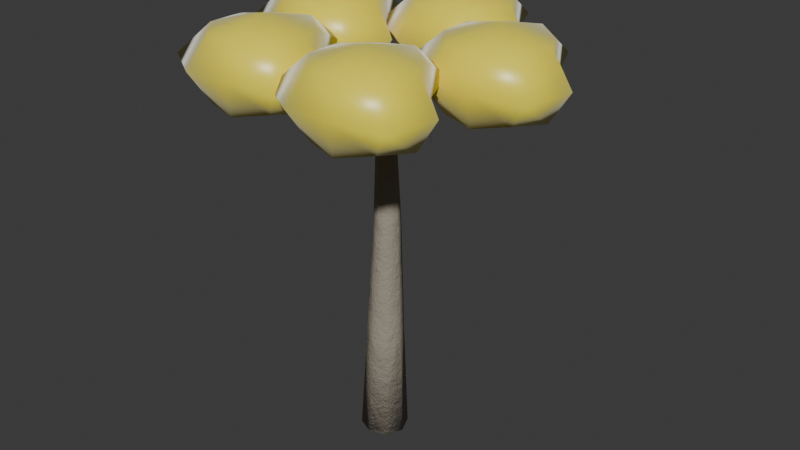 # Source: canopy_ancient_ginkgo.blend  (saved by Blender 5.2.44; exported with 4.5.12 LTS)
import bpy
from mathutils import Matrix  # noqa: F401  (used for matrix-valued properties, if any)

bpy.ops.wm.read_factory_settings(use_empty=True)
scene = bpy.context.scene
scene.name = 'Scene'

# ---- collections
col_collection = bpy.data.collections.new('Collection'); scene.collection.children.link(col_collection)

# ---- materials (node trees are filled in below, after node groups)
mat_m_ancientginkgo_trunk = bpy.data.materials.new('M_AncientGinkgo_Trunk')
mat_m_ancientginkgo_foliage = bpy.data.materials.new('M_AncientGinkgo_Foliage')

# ---- material node trees
mat_m_ancientginkgo_trunk.use_nodes = True; mat_m_ancientginkgo_trunk.node_tree.nodes.clear()
_N = mat_m_ancientginkgo_trunk.node_tree.nodes; _L = mat_m_ancientginkgo_trunk.node_tree.links
n0 = _N.new('ShaderNodeBsdfPrincipled'); n0.name = 'Principled BSDF'; n0.location = (200, 0)
n0.inputs[0].default_value = (0.34, 0.3, 0.24, 1.0)
n0.inputs[2].default_value = 0.92
n0.inputs[10].default_value = 0.005
n0.inputs[13].default_value = 0.25
n1 = _N.new('ShaderNodeTexNoise'); n1.name = 'Noise Texture'; n1.location = (-400, -150)
n1.width = 160
n1.inputs[2].default_value = 18.0
n1.inputs[3].default_value = 6.0
n1.inputs[4].default_value = 0.75
n2 = _N.new('ShaderNodeBump'); n2.name = 'Bump'; n2.location = (-100, -150)
n2.inputs[0].default_value = 0.7
n2.inputs[1].default_value = 0.15
n3 = _N.new('ShaderNodeOutputMaterial'); n3.name = 'Material Output'; n3.location = (500, 0)
_L.new(n1.outputs[0], n2.inputs[3])
_L.new(n2.outputs[0], n0.inputs[5])
_L.new(n0.outputs[0], n3.inputs[0])
n3.is_active_output = True
mat_m_ancientginkgo_foliage.use_nodes = True; mat_m_ancientginkgo_foliage.node_tree.nodes.clear()
_N = mat_m_ancientginkgo_foliage.node_tree.nodes; _L = mat_m_ancientginkgo_foliage.node_tree.links
n0 = _N.new('ShaderNodeBsdfPrincipled'); n0.name = 'Principled BSDF'; n0.location = (200, 0)
n0.inputs[0].default_value = (0.98, 0.8, 0.05, 1.0)
n0.inputs[2].default_value = 0.35
n0.inputs[8].default_value = 0.62
n0.inputs[9].default_value = (0.1485, 0.315, 0.006)
n0.inputs[10].default_value = 0.03
n0.inputs[24].default_value = 0.4
n1 = _N.new('ShaderNodeOutputMaterial'); n1.name = 'Material Output'; n1.location = (500, 0)
_L.new(n0.outputs[0], n1.inputs[0])
n1.is_active_output = True

# ---- world
world_world = bpy.data.worlds.new('World'); scene.world = world_world
world_world.use_nodes = True; world_world.node_tree.nodes.clear()
_N = world_world.node_tree.nodes; _L = world_world.node_tree.links
n0 = _N.new('ShaderNodeOutputWorld'); n0.name = 'World Output'; n0.location = (200, 100)
n1 = _N.new('ShaderNodeBackground'); n1.name = 'Background'; n1.location = (-200, 100)
n1.inputs[0].default_value = (0.05088, 0.05088, 0.05088, 1.0)
_L.new(n1.outputs[0], n0.inputs[0])
n0.is_active_output = True
world_world.color = (0.05088, 0.05088, 0.05088)
world_world.sun_shadow_jitter_overblur = 0.0

# ---- meshes
me_flora_ancient_ginkgo_mesh = bpy.data.meshes.new('Flora_Ancient_Ginkgo_Mesh')
me_flora_ancient_ginkgo_mesh.from_pydata([(-0.7193, 0.0, 0.03083), (-0.5093, -0.5089, 0.007286), (-0.0008797, -0.7197, -0.02053), (0.508, -0.5089, -0.03631), (0.7193, -8.814e-17, -0.03083), (0.5093, 0.5089, -0.007286), (0.0008797, 0.7197, 0.02053), (-0.508, 0.5089, 0.03631), (-0.4, -0.1003, 3.504), (-0.2386, -0.4891, 3.509), (0.1504, -0.6499, 3.509), (0.5392, -0.4886, 3.504), (0.7, -0.09966, 3.496), (0.5386, 0.2891, 3.491), (0.1496, 0.4499, 3.491), (-0.2392, 0.2886, 3.496), (-0.35, 0.1197, 6.997), (-0.2326, -0.163, 7.003), (0.05029, -0.2799, 7.007), (0.333, -0.1626, 7.007), (0.45, 0.1203, 7.003), (0.3326, 0.403, 6.997), (0.04971, 0.5199, 6.993), (-0.233, 0.4026, 6.993), (-0.15, 0.01963, 10.5), (-0.07657, -0.157, 10.5), (0.1003, -0.2299, 10.49), (0.2769, -0.1564, 10.49), (0.35, 0.02037, 10.5), (0.2766, 0.197, 10.5), (0.09973, 0.2699, 10.51), (-0.07695, 0.1964, 10.51), (0.0, 0.0, 0.0), (0.1, 0.02, 10.5), (0.1445, -0.1544, 10.5), (0.2023, -0.04676, 10.37), (0.1578, 0.1276, 10.37), (0.05547, 0.1944, 10.5), (-0.002317, 0.08676, 10.63), (0.04222, -0.08764, 10.63), (1.37, 0.2204, 11.3), (1.388, 0.2869, 11.2), (1.358, 0.4032, 11.2), (1.311, 0.4529, 11.3), (1.293, 0.3865, 11.4), (1.322, 0.2702, 11.4), (3.213, 0.7632, 11.6), (3.213, 0.7891, 11.56), (3.201, 0.8376, 11.56), (3.188, 0.8601, 11.6), (3.188, 0.8343, 11.64), (3.2, 0.7858, 11.64), (0.1, 0.02, 10.5), (3.201, 0.8117, 11.6), (1.4, 0.3367, 11.3), (1.34, 0.2767, 11.3), (1.28, 0.3367, 11.3), (1.34, 0.3967, 11.3), (1.435, 0.3367, 10.5), (1.39, 0.2917, 10.5), (1.345, 0.3367, 10.5), (1.39, 0.3817, 10.5), (1.435, 0.3367, 9.701), (1.42, 0.3217, 9.7), (1.405, 0.3367, 9.699), (1.42, 0.3517, 9.7), (1.34, 0.3367, 11.3), (1.42, 0.3367, 9.7), (3.201, 0.8117, 13.3), (3.201, 0.8117, 10.6), (4.76, 0.8117, 12.95), (4.285, 1.721, 12.86), (3.468, 2.33, 12.94), (2.477, 2.066, 12.88), (1.793, 1.324, 12.91), (1.793, 0.2994, 12.91), (2.477, -0.4421, 12.88), (3.468, -0.7067, 12.94), (4.285, -0.09795, 12.86), (5.406, 0.8117, 11.95), (4.385, 1.806, 11.95), (3.658, 3.407, 11.95), (2.177, 2.585, 11.95), (1.637, 1.381, 11.95), (0.7828, -0.06829, 11.95), (2.177, -0.9615, 11.95), (3.5, -0.8879, 11.95), (5.082, -0.767, 11.95), (4.76, 0.8117, 10.95), (4.285, 1.721, 11.04), (3.468, 2.33, 10.96), (2.477, 2.066, 11.02), (1.793, 1.324, 10.99), (1.793, 0.2994, 10.99), (2.477, -0.4421, 11.02), (3.468, -0.7067, 10.96), (4.285, -0.09795, 11.04), (0.2796, 0.008459, 10.5), (0.1951, 0.09668, 10.37), (0.01548, 0.1082, 10.37), (-0.07963, 0.03154, 10.5), (0.004888, -0.05668, 10.63), (0.1845, -0.06822, 10.63), (0.3018, 1.29, 11.3), (0.2441, 1.327, 11.2), (0.1244, 1.335, 11.2), (0.06231, 1.305, 11.3), (0.12, 1.267, 11.4), (0.2398, 1.26, 11.4), (0.3551, 3.21, 11.6), (0.3305, 3.218, 11.56), (0.2806, 3.222, 11.56), (0.2553, 3.217, 11.6), (0.2798, 3.208, 11.64), (0.3297, 3.205, 11.64), (0.1, 0.02, 10.5), (0.3052, 3.213, 11.6), (0.242, 1.297, 11.3), (0.1821, 1.237, 11.3), (0.1222, 1.297, 11.3), (0.1821, 1.357, 11.3), (0.277, 1.297, 10.5), (0.2321, 1.252, 10.5), (0.1871, 1.297, 10.5), (0.2321, 1.342, 10.5), (0.2771, 1.297, 9.701), (0.2621, 1.282, 9.7), (0.2471, 1.297, 9.699), (0.2621, 1.312, 9.7), (0.1821, 1.297, 11.3), (0.2621, 1.297, 9.7), (0.3052, 3.213, 13.3), (0.3052, 3.213, 10.6), (1.864, 3.213, 12.95), (1.389, 4.123, 12.86), (0.5729, 4.732, 12.94), (-0.4187, 4.467, 12.88), (-1.102, 3.726, 12.91), (-1.102, 2.701, 12.91), (-0.4187, 1.96, 12.88), (0.5729, 1.695, 12.94), (1.389, 2.304, 12.86), (2.51, 3.213, 11.95), (1.49, 4.208, 11.95), (0.7627, 5.808, 11.95), (-0.7186, 4.987, 11.95), (-1.258, 3.782, 11.95), (-2.113, 2.333, 11.95), (-0.7186, 1.44, 11.95), (0.6048, 1.514, 11.95), (2.187, 1.635, 11.95), (1.864, 3.213, 10.95), (1.389, 4.123, 11.04), (0.5729, 4.732, 10.96), (-0.4187, 4.467, 11.02), (-1.102, 3.726, 10.99), (-1.102, 2.701, 10.99), (-0.4187, 1.96, 11.02), (0.5729, 1.695, 10.96), (1.389, 2.304, 11.04), (0.1665, 0.1873, 10.5), (0.05647, 0.1342, 10.37), (-0.01002, -0.03312, 10.37), (0.03352, -0.1473, 10.5), (0.1435, -0.09415, 10.63), (0.21, 0.07312, 10.63), (-1.045, 0.6043, 11.3), (-1.099, 0.561, 11.2), (-1.143, 0.4495, 11.2), (-1.134, 0.3813, 11.3), (-1.08, 0.4245, 11.4), (-1.036, 0.5361, 11.4), (-2.855, 1.248, 11.6), (-2.871, 1.228, 11.56), (-2.889, 1.181, 11.56), (-2.892, 1.155, 11.6), (-2.877, 1.176, 11.64), (-2.858, 1.223, 11.64), (0.1, 0.02, 10.5), (-2.874, 1.202, 11.6), (-1.03, 0.4928, 11.3), (-1.089, 0.4328, 11.3), (-1.149, 0.4928, 11.3), (-1.089, 0.5528, 11.3), (-0.9945, 0.4928, 10.5), (-1.039, 0.4478, 10.5), (-1.084, 0.4928, 10.5), (-1.039, 0.5378, 10.5), (-0.9945, 0.4928, 9.701), (-1.009, 0.4778, 9.7), (-1.024, 0.4928, 9.699), (-1.009, 0.5078, 9.7), (-1.089, 0.4928, 11.3), (-1.009, 0.4928, 9.7), (-2.874, 1.202, 13.3), (-2.874, 1.202, 10.6), (-1.315, 1.202, 12.95), (-1.79, 2.112, 12.86), (-2.606, 2.72, 12.94), (-3.598, 2.456, 12.88), (-4.281, 1.714, 12.91), (-4.281, 0.6897, 12.91), (-3.598, -0.05189, 12.88), (-2.606, -0.3164, 12.94), (-1.79, 0.2923, 12.86), (-0.6687, 1.202, 11.95), (-1.689, 2.196, 11.95), (-2.416, 3.797, 11.95), (-3.897, 2.975, 11.95), (-4.437, 1.771, 11.95), (-5.291, 0.322, 11.95), (-3.897, -0.5712, 11.95), (-2.574, -0.4976, 11.95), (-0.9923, -0.3767, 11.95), (-1.315, 1.202, 10.95), (-1.79, 2.112, 11.04), (-2.606, 2.72, 10.96), (-3.598, 2.456, 11.02), (-4.281, 1.714, 10.99), (-4.281, 0.6897, 10.99), (-3.598, -0.05189, 11.02), (-2.606, -0.3164, 10.96), (-1.79, 0.2923, 11.04), (-0.03854, 0.1349, 10.5), (-0.02202, 0.01387, 10.37), (0.1165, -0.101, 10.37), (0.2385, -0.09492, 10.5), (0.222, 0.02613, 10.63), (0.08348, 0.141, 10.63), (-0.8096, -0.8886, 11.3), (-0.785, -0.9529, 11.2), (-0.6926, -1.029, 11.2), (-0.6249, -1.042, 11.3), (-0.6495, -0.9775, 11.4), (-0.7418, -0.9009, 11.4), (-1.982, -2.411, 11.6), (-1.967, -2.432, 11.56), (-1.928, -2.464, 11.56), (-1.905, -2.475, 11.6), (-1.92, -2.454, 11.64), (-1.958, -2.422, 11.64), (0.1, 0.02, 10.5), (-1.943, -2.443, 11.6), (-0.6573, -0.9652, 11.3), (-0.7172, -1.025, 11.3), (-0.7771, -0.9652, 11.3), (-0.7172, -0.9052, 11.3), (-0.6223, -0.9652, 10.5), (-0.6672, -1.01, 10.5), (-0.7122, -0.9652, 10.5), (-0.6672, -0.9202, 10.5), (-0.6222, -0.9652, 9.701), (-0.6372, -0.9802, 9.7), (-0.6522, -0.9652, 9.699), (-0.6372, -0.9502, 9.7), (-0.7172, -0.9652, 11.3), (-0.6372, -0.9652, 9.7), (-1.943, -2.443, 13.3), (-1.943, -2.443, 10.6), (-0.3839, -2.443, 12.95), (-0.859, -1.533, 12.86), (-1.675, -0.9246, 12.94), (-2.667, -1.189, 12.88), (-3.351, -1.931, 12.91), (-3.351, -2.955, 12.91), (-2.667, -3.697, 12.88), (-1.675, -3.961, 12.94), (-0.859, -3.353, 12.86), (0.262, -2.443, 11.95), (-0.7582, -1.449, 11.95), (-1.485, 0.1521, 11.95), (-2.967, -0.6697, 11.95), (-3.506, -1.874, 11.95), (-4.361, -3.323, 11.95), (-2.967, -4.216, 11.95), (-1.643, -4.142, 11.95), (-0.06163, -4.022, 11.95), (-0.3839, -2.443, 10.95), (-0.859, -1.533, 11.04), (-1.675, -0.9246, 10.96), (-2.667, -1.189, 11.02), (-3.351, -1.931, 10.99), (-3.351, -2.955, 10.99), (-2.667, -3.697, 11.02), (-1.675, -3.961, 10.96), (-0.859, -3.353, 11.04), (-0.05211, -0.07625, 10.5), (0.06812, -0.09794, 10.37), (0.2202, -0.001692, 10.37), (0.2521, 0.1162, 10.5), (0.1319, 0.1379, 10.63), (-0.02023, 0.04169, 10.63), (0.683, -1.126, 11.3), (0.7518, -1.122, 11.2), (0.8532, -1.058, 11.2), (0.8858, -0.9975, 11.3), (0.8171, -1.001, 11.4), (0.7157, -1.065, 11.4), (1.769, -2.711, 11.6), (1.794, -2.703, 11.56), (1.836, -2.676, 11.56), (1.853, -2.657, 11.6), (1.829, -2.665, 11.64), (1.786, -2.692, 11.64), (0.1, 0.02, 10.5), (1.811, -2.684, 11.6), (0.8443, -1.062, 11.3), (0.7844, -1.122, 11.3), (0.7245, -1.062, 11.3), (0.7844, -1.002, 11.3), (0.8794, -1.062, 10.5), (0.8344, -1.107, 10.5), (0.7895, -1.062, 10.5), (0.8344, -1.017, 10.5), (0.8794, -1.062, 9.701), (0.8644, -1.077, 9.7), (0.8494, -1.062, 9.699), (0.8644, -1.047, 9.7), (0.7844, -1.062, 11.3), (0.8644, -1.062, 9.7), (1.811, -2.684, 13.3), (1.811, -2.684, 10.6), (3.37, -2.684, 12.95), (2.895, -1.774, 12.86), (2.079, -1.166, 12.94), (1.087, -1.43, 12.88), (0.4036, -2.172, 12.91), (0.4036, -3.196, 12.91), (1.087, -3.938, 12.88), (2.079, -4.202, 12.94), (2.895, -3.594, 12.86), (4.016, -2.684, 11.95), (2.996, -1.69, 11.95), (2.269, -0.08906, 11.95), (0.7873, -0.9109, 11.95), (0.2478, -2.115, 11.95), (-0.6067, -3.564, 11.95), (0.7873, -4.457, 11.95), (2.111, -4.384, 11.95), (3.692, -4.263, 11.95), (3.37, -2.684, 10.95), (2.895, -1.774, 11.04), (2.079, -1.166, 10.96), (1.087, -1.43, 11.02), (0.4036, -2.172, 10.99), (0.4036, -3.196, 10.99), (1.087, -3.938, 11.02), (2.079, -4.202, 10.96), (2.895, -3.594, 11.04)], [], [(0, 1, 9, 8), (1, 2, 10, 9), (2, 3, 11, 10), (3, 4, 12, 11), (4, 5, 13, 12), (5, 6, 14, 13), (6, 7, 15, 14), (7, 0, 8, 15), (8, 9, 17, 16), (9, 10, 18, 17), (10, 11, 19, 18), (11, 12, 20, 19), (12, 13, 21, 20), (13, 14, 22, 21), (14, 15, 23, 22), (15, 8, 16, 23), (16, 17, 25, 24), (17, 18, 26, 25), (18, 19, 27, 26), (19, 20, 28, 27), (20, 21, 29, 28), (21, 22, 30, 29), (22, 23, 31, 30), (23, 16, 24, 31), (32, 1, 0), (32, 2, 1), (32, 3, 2), (32, 4, 3), (32, 5, 4), (32, 6, 5), (32, 7, 6), (32, 0, 7), (33, 24, 25), (33, 25, 26), (33, 26, 27), (33, 27, 28), (33, 28, 29), (33, 29, 30), (33, 30, 31), (33, 31, 24), (34, 35, 41, 40), (35, 36, 42, 41), (36, 37, 43, 42), (37, 38, 44, 43), (38, 39, 45, 44), (39, 34, 40, 45), (40, 41, 47, 46), (41, 42, 48, 47), (42, 43, 49, 48), (43, 44, 50, 49), (44, 45, 51, 50), (45, 40, 46, 51), (52, 35, 34), (52, 36, 35), (52, 37, 36), (52, 38, 37), (52, 39, 38), (52, 34, 39), (53, 46, 47), (53, 47, 48), (53, 48, 49), (53, 49, 50), (53, 50, 51), (53, 51, 46), (54, 55, 59, 58), (55, 56, 60, 59), (56, 57, 61, 60), (57, 54, 58, 61), (58, 59, 63, 62), (59, 60, 64, 63), (60, 61, 65, 64), (61, 58, 62, 65), (66, 55, 54), (66, 56, 55), (66, 57, 56), (66, 54, 57), (67, 62, 63), (67, 63, 64), (67, 64, 65), (67, 65, 62), (68, 70, 71), (68, 71, 72), (68, 72, 73), (68, 73, 74), (68, 74, 75), (68, 75, 76), (68, 76, 77), (68, 77, 78), (68, 78, 70), (70, 79, 80, 71), (71, 80, 81, 72), (72, 81, 82, 73), (73, 82, 83, 74), (74, 83, 84, 75), (75, 84, 85, 76), (76, 85, 86, 77), (77, 86, 87, 78), (78, 87, 79, 70), (79, 88, 89, 80), (80, 89, 90, 81), (81, 90, 91, 82), (82, 91, 92, 83), (83, 92, 93, 84), (84, 93, 94, 85), (85, 94, 95, 86), (86, 95, 96, 87), (87, 96, 88, 79), (69, 89, 88), (69, 90, 89), (69, 91, 90), (69, 92, 91), (69, 93, 92), (69, 94, 93), (69, 95, 94), (69, 96, 95), (69, 88, 96), (97, 98, 104, 103), (98, 99, 105, 104), (99, 100, 106, 105), (100, 101, 107, 106), (101, 102, 108, 107), (102, 97, 103, 108), (103, 104, 110, 109), (104, 105, 111, 110), (105, 106, 112, 111), (106, 107, 113, 112), (107, 108, 114, 113), (108, 103, 109, 114), (115, 98, 97), (115, 99, 98), (115, 100, 99), (115, 101, 100), (115, 102, 101), (115, 97, 102), (116, 109, 110), (116, 110, 111), (116, 111, 112), (116, 112, 113), (116, 113, 114), (116, 114, 109), (117, 118, 122, 121), (118, 119, 123, 122), (119, 120, 124, 123), (120, 117, 121, 124), (121, 122, 126, 125), (122, 123, 127, 126), (123, 124, 128, 127), (124, 121, 125, 128), (129, 118, 117), (129, 119, 118), (129, 120, 119), (129, 117, 120), (130, 125, 126), (130, 126, 127), (130, 127, 128), (130, 128, 125), (131, 133, 134), (131, 134, 135), (131, 135, 136), (131, 136, 137), (131, 137, 138), (131, 138, 139), (131, 139, 140), (131, 140, 141), (131, 141, 133), (133, 142, 143, 134), (134, 143, 144, 135), (135, 144, 145, 136), (136, 145, 146, 137), (137, 146, 147, 138), (138, 147, 148, 139), (139, 148, 149, 140), (140, 149, 150, 141), (141, 150, 142, 133), (142, 151, 152, 143), (143, 152, 153, 144), (144, 153, 154, 145), (145, 154, 155, 146), (146, 155, 156, 147), (147, 156, 157, 148), (148, 157, 158, 149), (149, 158, 159, 150), (150, 159, 151, 142), (132, 152, 151), (132, 153, 152), (132, 154, 153), (132, 155, 154), (132, 156, 155), (132, 157, 156), (132, 158, 157), (132, 159, 158), (132, 151, 159), (160, 161, 167, 166), (161, 162, 168, 167), (162, 163, 169, 168), (163, 164, 170, 169), (164, 165, 171, 170), (165, 160, 166, 171), (166, 167, 173, 172), (167, 168, 174, 173), (168, 169, 175, 174), (169, 170, 176, 175), (170, 171, 177, 176), (171, 166, 172, 177), (178, 161, 160), (178, 162, 161), (178, 163, 162), (178, 164, 163), (178, 165, 164), (178, 160, 165), (179, 172, 173), (179, 173, 174), (179, 174, 175), (179, 175, 176), (179, 176, 177), (179, 177, 172), (180, 181, 185, 184), (181, 182, 186, 185), (182, 183, 187, 186), (183, 180, 184, 187), (184, 185, 189, 188), (185, 186, 190, 189), (186, 187, 191, 190), (187, 184, 188, 191), (192, 181, 180), (192, 182, 181), (192, 183, 182), (192, 180, 183), (193, 188, 189), (193, 189, 190), (193, 190, 191), (193, 191, 188), (194, 196, 197), (194, 197, 198), (194, 198, 199), (194, 199, 200), (194, 200, 201), (194, 201, 202), (194, 202, 203), (194, 203, 204), (194, 204, 196), (196, 205, 206, 197), (197, 206, 207, 198), (198, 207, 208, 199), (199, 208, 209, 200), (200, 209, 210, 201), (201, 210, 211, 202), (202, 211, 212, 203), (203, 212, 213, 204), (204, 213, 205, 196), (205, 214, 215, 206), (206, 215, 216, 207), (207, 216, 217, 208), (208, 217, 218, 209), (209, 218, 219, 210), (210, 219, 220, 211), (211, 220, 221, 212), (212, 221, 222, 213), (213, 222, 214, 205), (195, 215, 214), (195, 216, 215), (195, 217, 216), (195, 218, 217), (195, 219, 218), (195, 220, 219), (195, 221, 220), (195, 222, 221), (195, 214, 222), (223, 224, 230, 229), (224, 225, 231, 230), (225, 226, 232, 231), (226, 227, 233, 232), (227, 228, 234, 233), (228, 223, 229, 234), (229, 230, 236, 235), (230, 231, 237, 236), (231, 232, 238, 237), (232, 233, 239, 238), (233, 234, 240, 239), (234, 229, 235, 240), (241, 224, 223), (241, 225, 224), (241, 226, 225), (241, 227, 226), (241, 228, 227), (241, 223, 228), (242, 235, 236), (242, 236, 237), (242, 237, 238), (242, 238, 239), (242, 239, 240), (242, 240, 235), (243, 244, 248, 247), (244, 245, 249, 248), (245, 246, 250, 249), (246, 243, 247, 250), (247, 248, 252, 251), (248, 249, 253, 252), (249, 250, 254, 253), (250, 247, 251, 254), (255, 244, 243), (255, 245, 244), (255, 246, 245), (255, 243, 246), (256, 251, 252), (256, 252, 253), (256, 253, 254), (256, 254, 251), (257, 259, 260), (257, 260, 261), (257, 261, 262), (257, 262, 263), (257, 263, 264), (257, 264, 265), (257, 265, 266), (257, 266, 267), (257, 267, 259), (259, 268, 269, 260), (260, 269, 270, 261), (261, 270, 271, 262), (262, 271, 272, 263), (263, 272, 273, 264), (264, 273, 274, 265), (265, 274, 275, 266), (266, 275, 276, 267), (267, 276, 268, 259), (268, 277, 278, 269), (269, 278, 279, 270), (270, 279, 280, 271), (271, 280, 281, 272), (272, 281, 282, 273), (273, 282, 283, 274), (274, 283, 284, 275), (275, 284, 285, 276), (276, 285, 277, 268), (258, 278, 277), (258, 279, 278), (258, 280, 279), (258, 281, 280), (258, 282, 281), (258, 283, 282), (258, 284, 283), (258, 285, 284), (258, 277, 285), (286, 287, 293, 292), (287, 288, 294, 293), (288, 289, 295, 294), (289, 290, 296, 295), (290, 291, 297, 296), (291, 286, 292, 297), (292, 293, 299, 298), (293, 294, 300, 299), (294, 295, 301, 300), (295, 296, 302, 301), (296, 297, 303, 302), (297, 292, 298, 303), (304, 287, 286), (304, 288, 287), (304, 289, 288), (304, 290, 289), (304, 291, 290), (304, 286, 291), (305, 298, 299), (305, 299, 300), (305, 300, 301), (305, 301, 302), (305, 302, 303), (305, 303, 298), (306, 307, 311, 310), (307, 308, 312, 311), (308, 309, 313, 312), (309, 306, 310, 313), (310, 311, 315, 314), (311, 312, 316, 315), (312, 313, 317, 316), (313, 310, 314, 317), (318, 307, 306), (318, 308, 307), (318, 309, 308), (318, 306, 309), (319, 314, 315), (319, 315, 316), (319, 316, 317), (319, 317, 314), (320, 322, 323), (320, 323, 324), (320, 324, 325), (320, 325, 326), (320, 326, 327), (320, 327, 328), (320, 328, 329), (320, 329, 330), (320, 330, 322), (322, 331, 332, 323), (323, 332, 333, 324), (324, 333, 334, 325), (325, 334, 335, 326), (326, 335, 336, 327), (327, 336, 337, 328), (328, 337, 338, 329), (329, 338, 339, 330), (330, 339, 331, 322), (331, 340, 341, 332), (332, 341, 342, 333), (333, 342, 343, 334), (334, 343, 344, 335), (335, 344, 345, 336), (336, 345, 346, 337), (337, 346, 347, 338), (338, 347, 348, 339), (339, 348, 340, 331), (321, 341, 340), (321, 342, 341), (321, 343, 342), (321, 344, 343), (321, 345, 344), (321, 346, 345), (321, 347, 346), (321, 348, 347), (321, 340, 348)])
me_flora_ancient_ginkgo_mesh.polygons.foreach_set('use_smooth', [True] * 420)
me_flora_ancient_ginkgo_mesh.polygons.foreach_set('material_index', [0, 0, 0, 0, 0, 0, 0, 0, 0, 0, 0, 0, 0, 0, 0, 0, 0, 0, 0, 0, 0, 0, 0, 0, 0, 0, 0, 0, 0, 0, 0, 0, 0, 0, 0, 0, 0, 0, 0, 0, 0, 0, 0, 0, 0, 0, 0, 0, 0, 0, 0, 0, 0, 0, 0, 0, 0, 0, 0, 0, 0, 0, 0, 0, 0, 0, 0, 0, 0, 0, 0, 0, 0, 0, 0, 0, 0, 0, 0, 0, 1, 1, 1, 1, 1, 1, 1, 1, 1, 1, 1, 1, 1, 1, 1, 1, 1, 1, 1, 1, 1, 1, 1, 1, 1, 1, 1, 1, 1, 1, 1, 1, 1, 1, 1, 1, 0, 0, 0, 0, 0, 0, 0, 0, 0, 0, 0, 0, 0, 0, 0, 0, 0, 0, 0, 0, 0, 0, 0, 0, 0, 0, 0, 0, 0, 0, 0, 0, 0, 0, 0, 0, 0, 0, 0, 0, 1, 1, 1, 1, 1, 1, 1, 1, 1, 1, 1, 1, 1, 1, 1, 1, 1, 1, 1, 1, 1, 1, 1, 1, 1, 1, 1, 1, 1, 1, 1, 1, 1, 1, 1, 1, 0, 0, 0, 0, 0, 0, 0, 0, 0, 0, 0, 0, 0, 0, 0, 0, 0, 0, 0, 0, 0, 0, 0, 0, 0, 0, 0, 0, 0, 0, 0, 0, 0, 0, 0, 0, 0, 0, 0, 0, 1, 1, 1, 1, 1, 1, 1, 1, 1, 1, 1, 1, 1, 1, 1, 1, 1, 1, 1, 1, 1, 1, 1, 1, 1, 1, 1, 1, 1, 1, 1, 1, 1, 1, 1, 1, 0, 0, 0, 0, 0, 0, 0, 0, 0, 0, 0, 0, 0, 0, 0, 0, 0, 0, 0, 0, 0, 0, 0, 0, 0, 0, 0, 0, 0, 0, 0, 0, 0, 0, 0, 0, 0, 0, 0, 0, 1, 1, 1, 1, 1, 1, 1, 1, 1, 1, 1, 1, 1, 1, 1, 1, 1, 1, 1, 1, 1, 1, 1, 1, 1, 1, 1, 1, 1, 1, 1, 1, 1, 1, 1, 1, 0, 0, 0, 0, 0, 0, 0, 0, 0, 0, 0, 0, 0, 0, 0, 0, 0, 0, 0, 0, 0, 0, 0, 0, 0, 0, 0, 0, 0, 0, 0, 0, 0, 0, 0, 0, 0, 0, 0, 0, 1, 1, 1, 1, 1, 1, 1, 1, 1, 1, 1, 1, 1, 1, 1, 1, 1, 1, 1, 1, 1, 1, 1, 1, 1, 1, 1, 1, 1, 1, 1, 1, 1, 1, 1, 1])
me_flora_ancient_ginkgo_mesh.materials.append(mat_m_ancientginkgo_trunk)
me_flora_ancient_ginkgo_mesh.materials.append(mat_m_ancientginkgo_foliage)
me_flora_ancient_ginkgo_mesh.update()

# ---- objects
ob_flora_ancient_ginkgo = bpy.data.objects.new('Flora_Ancient_Ginkgo', me_flora_ancient_ginkgo_mesh)

# ---- transforms, parenting, visibility, modifiers, constraints
ob_flora_ancient_ginkgo.location = (0.0, 0.0, 0.0)

# ---- collection membership
scene.collection.objects.link(ob_flora_ancient_ginkgo)

# ---- scene / render settings (as saved in the file)
scene.frame_start = 1; scene.frame_end = 250; scene.frame_set(1)
scene.render.engine = 'BLENDER_EEVEE_NEXT'
scene.render.bake_bias = 0.0
scene.render.bake_samples = 0
scene.render.compositor_device = 'GPU'
scene.eevee.use_volume_custom_range = False
scene.eevee.fast_gi_thickness_near = 0.1
scene.eevee.fast_gi_thickness_far = 0.0
scene.eevee.ray_tracing_options.screen_trace_thickness = 0.1
bpy.context.view_layer.update()

# ---- added for rendering (the .blend has no active camera and no usable light): camera, sun
cam_auto = bpy.data.cameras.new('AutoCamera')
cam_auto.lens = 50.0
cam_auto.sensor_width = 36.0
cam_auto.clip_end = 1000.0
ob_auto_camera = bpy.data.objects.new('AutoCamera', cam_auto)
scene.collection.objects.link(ob_auto_camera)
ob_auto_camera.location = (18.5075, -21.465, 21.3922)
ob_auto_camera.rotation_euler = (1.09748, -7.21219e-08, 0.694738)
scene.camera = ob_auto_camera
light_auto_sun = bpy.data.lights.new('AutoSun', 'SUN')
light_auto_sun.energy = 3.0
light_auto_sun.angle = 0.0523599
ob_auto_sun = bpy.data.objects.new('AutoSun', light_auto_sun)
scene.collection.objects.link(ob_auto_sun)
ob_auto_sun.rotation_euler = (0.872665, 0.174533, 0.523599)
bpy.context.view_layer.update()
